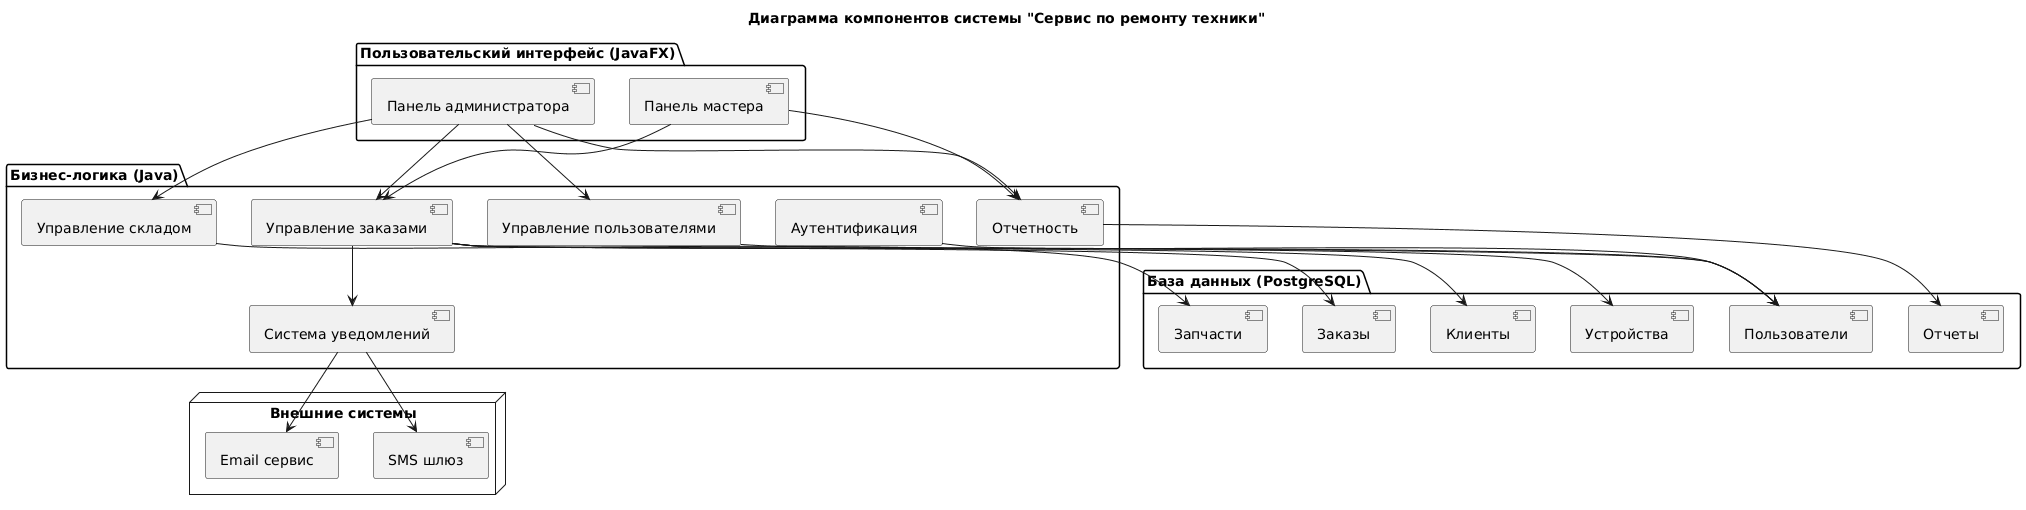

The diagram above was rendered by PlantUML. Its source (embedded in the PNG):
@startuml
top to bottom direction

title Диаграмма компонентов системы "Сервис по ремонту техники"

package "Пользовательский интерфейс (JavaFX)" {
  [Панель администратора]
  [Панель мастера]
}

package "Бизнес-логика (Java)" {
  [Управление пользователями]
  [Управление заказами]
  [Управление складом]
  [Отчетность]
  [Аутентификация]
  [Система уведомлений]
}

package "База данных (PostgreSQL)" {
  [Пользователи]
  [Заказы]
  [Клиенты]
  [Устройства]
  [Запчасти]
  [Отчеты]
}

' --- Взаимосвязи между компонентами ---
[Панель администратора] --> [Управление пользователями]
[Панель администратора] --> [Управление заказами]
[Панель администратора] --> [Управление складом]
[Панель администратора] --> [Отчетность]

[Панель мастера] --> [Управление заказами]
[Панель мастера] --> [Отчетность]

[Управление заказами] --> [Система уведомлений]
[Управление заказами] --> [Клиенты]
[Управление заказами] --> [Устройства]
[Управление заказами] --> [Заказы]
[Управление заказами] --> [Пользователи]

[Управление пользователями] --> [Пользователи]
[Управление складом] --> [Запчасти]
[Отчетность] --> [Отчеты]
[Аутентификация] --> [Пользователи]

' --- Внешние компоненты ---
node "Внешние системы" {
  [Email сервис]
  [SMS шлюз]
}

[Система уведомлений] --> [Email сервис]
[Система уведомлений] --> [SMS шлюз]
@enduml